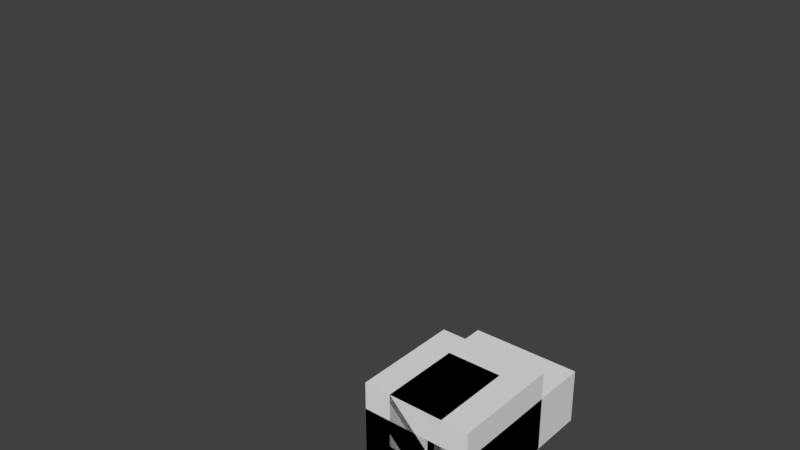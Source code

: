 # Source: steve-anim-harvest2.blend  (saved by Blender 2.79.0; exported with 4.5.12 LTS)
import bpy
from mathutils import Matrix  # noqa: F401  (used for matrix-valued properties, if any)

bpy.ops.wm.read_factory_settings(use_empty=True)
scene = bpy.context.scene
scene.name = 'Scene'

# ---- collections
col_collection_1 = bpy.data.collections.new('Collection 1'); scene.collection.children.link(col_collection_1)
col_collection_4 = bpy.data.collections.new('Collection 4'); scene.collection.children.link(col_collection_4)

# ---- materials (node trees are filled in below, after node groups)
mat_material = bpy.data.materials.new('Material')
mat_material.alpha_threshold = 0.0
mat_material.use_transparent_shadow = False
mat_material.roughness = 0.5
mat_material.line_color = (0.0, 0.0, 0.0, 1.0)

# ---- material node trees

# ---- world
world_world = bpy.data.worlds.new('World'); scene.world = world_world
world_world.color = (0.05088, 0.05088, 0.05088)
world_world.use_sun_shadow = False
world_world.sun_shadow_jitter_overblur = 0.0
world_world.cycles.sampling_method = 'MANUAL'

# ---- meshes
me_cube_004 = bpy.data.meshes.new('Cube.004')
me_cube_004.from_pydata([(2.0, 6.0, -2.0), (2.0, 0.0, -2.0), (-2.0, 3.576e-07, -2.0), (-2.0, 6.0, -2.0), (2.0, 6.0, 2.0), (2.0, -1.192e-06, 2.0), (-2.0, 7.153e-07, 2.0), (-2.0, 6.0, 2.0)], [], [(0, 1, 2, 3), (4, 7, 6, 5), (0, 4, 5, 1), (1, 5, 6, 2), (2, 6, 7, 3), (4, 0, 3, 7)])
me_cube_004.materials.append(mat_material)
me_cube_004.use_remesh_preserve_volume = False
me_cube_004.use_remesh_preserve_attributes = False
me_cube_004.use_mirror_vertex_groups = False
me_cube_004.update()
me_cube_008 = bpy.data.meshes.new('Cube.008')
me_cube_008.from_pydata([(2.0, 6.0, 0.0), (2.0, 0.0, 0.0), (-2.0, 3.576e-07, 0.0), (-2.0, 6.0, 0.0), (2.0, 6.0, 4.0), (2.0, -1.192e-06, 4.0), (-2.0, 7.153e-07, 4.0), (-2.0, 6.0, 4.0)], [], [(0, 1, 2, 3), (4, 7, 6, 5), (0, 4, 5, 1), (1, 5, 6, 2), (2, 6, 7, 3), (4, 0, 3, 7)])
me_cube_008.materials.append(mat_material)
me_cube_008.use_remesh_preserve_volume = False
me_cube_008.use_remesh_preserve_attributes = False
me_cube_008.use_mirror_vertex_groups = False
me_cube_008.update()
me_cube_010 = bpy.data.meshes.new('Cube.010')
me_cube_010.from_pydata([(2.0, 6.0, -2.0), (2.0, 0.0, -2.0), (-2.0, 3.576e-07, -2.0), (-2.0, 6.0, -2.0), (2.0, 6.0, 2.0), (2.0, -1.192e-06, 2.0), (-2.0, 7.153e-07, 2.0), (-2.0, 6.0, 2.0)], [], [(0, 1, 2, 3), (4, 7, 6, 5), (0, 4, 5, 1), (1, 5, 6, 2), (2, 6, 7, 3), (4, 0, 3, 7)])
me_cube_010.materials.append(mat_material)
me_cube_010.use_remesh_preserve_volume = False
me_cube_010.use_remesh_preserve_attributes = False
me_cube_010.use_mirror_vertex_groups = False
me_cube_010.update()
me_cube_009 = bpy.data.meshes.new('Cube.009')
me_cube_009.from_pydata([(2.0, 6.0, 0.0), (2.0, 0.0, 0.0), (-2.0, 3.576e-07, 0.0), (-2.0, 6.0, 0.0), (2.0, 6.0, 4.0), (2.0, -1.192e-06, 4.0), (-2.0, 7.153e-07, 4.0), (-2.0, 6.0, 4.0)], [], [(0, 1, 2, 3), (4, 7, 6, 5), (0, 4, 5, 1), (1, 5, 6, 2), (2, 6, 7, 3), (4, 0, 3, 7)])
me_cube_009.materials.append(mat_material)
me_cube_009.use_remesh_preserve_volume = False
me_cube_009.use_remesh_preserve_attributes = False
me_cube_009.use_mirror_vertex_groups = False
me_cube_009.update()
me_cube_001 = bpy.data.meshes.new('Cube.001')
me_cube_001.from_pydata([(4.0, 12.0, -2.0), (4.0, 0.0, -2.0), (-4.0, 3.576e-07, -2.0), (-4.0, 12.0, -2.0), (4.0, 12.0, 2.0), (4.0, -1.192e-06, 2.0), (-4.0, 7.153e-07, 2.0), (-4.0, 12.0, 2.0)], [], [(0, 1, 2, 3), (4, 7, 6, 5), (0, 4, 5, 1), (1, 5, 6, 2), (2, 6, 7, 3), (4, 0, 3, 7)])
me_cube_001.materials.append(mat_material)
me_cube_001.use_remesh_preserve_volume = False
me_cube_001.use_remesh_preserve_attributes = False
me_cube_001.use_mirror_vertex_groups = False
me_cube_001.update()
me_cube = bpy.data.meshes.new('Cube')
me_cube.from_pydata([(4.0, 8.0, -4.0), (4.0, 0.0, -4.0), (-4.0, 7.153e-07, -4.0), (-4.0, 8.0, -4.0), (4.0, 8.0, 4.0), (4.0, -2.384e-06, 4.0), (-4.0, 1.431e-06, 4.0), (-4.0, 8.0, 4.0)], [], [(0, 1, 2, 3), (4, 7, 6, 5), (0, 4, 5, 1), (1, 5, 6, 2), (2, 6, 7, 3), (4, 0, 3, 7)])
me_cube.materials.append(mat_material)
me_cube.use_remesh_preserve_volume = False
me_cube.use_remesh_preserve_attributes = False
me_cube.use_mirror_vertex_groups = False
me_cube.update()
me_cube_003 = bpy.data.meshes.new('Cube.003')
me_cube_003.from_pydata([(3.0, 6.0, -2.0), (3.0, 0.0, -2.0), (-1.0, 3.576e-07, -2.0), (-1.0, 6.0, -2.0), (3.0, 6.0, 2.0), (3.0, -1.192e-06, 2.0), (-1.0, 7.153e-07, 2.0), (-1.0, 6.0, 2.0)], [], [(0, 1, 2, 3), (4, 7, 6, 5), (0, 4, 5, 1), (1, 5, 6, 2), (2, 6, 7, 3), (4, 0, 3, 7)])
me_cube_003.materials.append(mat_material)
me_cube_003.use_remesh_preserve_volume = False
me_cube_003.use_remesh_preserve_attributes = False
me_cube_003.use_mirror_vertex_groups = False
me_cube_003.update()
me_cube_007 = bpy.data.meshes.new('Cube.007')
me_cube_007.from_pydata([(3.0, 6.0, -4.0), (3.0, 0.0, -4.0), (-1.0, 4.768e-07, -4.0), (-1.0, 6.0, -4.0), (3.0, 6.0, -5.364e-07), (3.0, -9.537e-07, -5.364e-07), (-1.0, 7.153e-07, -5.364e-07), (-1.0, 6.0, -5.364e-07)], [], [(0, 1, 2, 3), (4, 7, 6, 5), (0, 4, 5, 1), (1, 5, 6, 2), (2, 6, 7, 3), (4, 0, 3, 7)])
me_cube_007.materials.append(mat_material)
me_cube_007.use_remesh_preserve_volume = False
me_cube_007.use_remesh_preserve_attributes = False
me_cube_007.use_mirror_vertex_groups = False
me_cube_007.update()
me_cube_002 = bpy.data.meshes.new('Cube.002')
me_cube_002.from_pydata([(1.0, 6.0, -2.0), (1.0, 0.0, -2.0), (-3.0, 3.576e-07, -2.0), (-3.0, 6.0, -2.0), (1.0, 6.0, 2.0), (1.0, -1.192e-06, 2.0), (-3.0, 7.153e-07, 2.0), (-3.0, 6.0, 2.0)], [], [(0, 1, 2, 3), (4, 7, 6, 5), (0, 4, 5, 1), (1, 5, 6, 2), (2, 6, 7, 3), (4, 0, 3, 7)])
me_cube_002.materials.append(mat_material)
me_cube_002.use_remesh_preserve_volume = False
me_cube_002.use_remesh_preserve_attributes = False
me_cube_002.use_mirror_vertex_groups = False
me_cube_002.update()
me_cube_006 = bpy.data.meshes.new('Cube.006')
me_cube_006.from_pydata([(1.0, 6.0, -4.0), (1.0, 0.0, -4.0), (-3.0, 4.768e-07, -4.0), (-3.0, 6.0, -4.0), (1.0, 6.0, -5.364e-07), (1.0, -9.537e-07, -5.364e-07), (-3.0, 7.153e-07, -5.364e-07), (-3.0, 6.0, -5.364e-07)], [], [(0, 1, 2, 3), (4, 7, 6, 5), (0, 4, 5, 1), (1, 5, 6, 2), (2, 6, 7, 3), (4, 0, 3, 7)])
me_cube_006.materials.append(mat_material)
me_cube_006.use_remesh_preserve_volume = False
me_cube_006.use_remesh_preserve_attributes = False
me_cube_006.use_mirror_vertex_groups = False
me_cube_006.update()
arm_armature = bpy.data.armatures.new('Armature')  # bones are not reproduced

# ---- objects
ob_armature = bpy.data.objects.new('Armature', arm_armature)
ob_rightleg = bpy.data.objects.new('rightLeg', me_cube_004)
ob_rightforeleg = bpy.data.objects.new('rightForeLeg', me_cube_008)
ob_leftleg = bpy.data.objects.new('leftLeg', me_cube_010)
ob_leftforeleg = bpy.data.objects.new('leftForeLeg', me_cube_009)
ob_body = bpy.data.objects.new('body', me_cube_001)
ob_headmodel = bpy.data.objects.new('headModel', me_cube)
ob_leftarm = bpy.data.objects.new('leftArm', me_cube_003)
ob_leftforearm = bpy.data.objects.new('leftForeArm', me_cube_007)
ob_rightarm = bpy.data.objects.new('rightArm', me_cube_002)
ob_rightforearm = bpy.data.objects.new('rightForeArm', me_cube_006)
ob_rightleg_iktargetpole = bpy.data.objects.new('rightLeg_IKTargetPole', None)
ob_leftleg_iktargetpole = bpy.data.objects.new('leftLeg_IKTargetPole', None)
ob_rightleg_iktarget = bpy.data.objects.new('rightLeg_IKTarget', None)
ob_leftleg_iktarget = bpy.data.objects.new('leftLeg_IKTarget', None)

# ---- transforms, parenting, visibility, modifiers, constraints
ob_armature.location = (0.0, 0.0, 0.0)
ob_armature.show_in_front = True
ob_armature.lineart.crease_threshold = 0.0
ob_rightleg.location = (-1.9, 0.0, 12.0)
ob_rightleg.lock_rotations_4d = False
ob_rightleg.empty_display_type = 'ARROWS'
ob_rightleg.lineart.crease_threshold = 0.0
_c = ob_rightleg.constraints.new('COPY_TRANSFORMS'); _c.name = 'Copy Transforms'
_c.target = ob_armature
_c.subtarget = 'rightLeg'
ob_rightforeleg.parent = ob_rightleg
ob_rightforeleg.matrix_parent_inverse = Matrix(((1.0, 0.0, 0.0, 1.9), (0.0, 1.0, 0.0, -0.0), (0.0, 0.0, 1.0, -12.0), (0.0, 0.0, 0.0, 1.0)))
ob_rightforeleg.location = (-1.9, -2.0, 6.0)
ob_rightforeleg.lock_rotations_4d = False
ob_rightforeleg.empty_display_type = 'ARROWS'
ob_rightforeleg.lineart.crease_threshold = 0.0
_c = ob_rightforeleg.constraints.new('COPY_TRANSFORMS'); _c.name = 'Copy Transforms'
_c.target = ob_armature
_c.subtarget = 'rightForeLeg'
ob_leftleg.location = (1.9, 0.0, 12.0)
ob_leftleg.lock_rotations_4d = False
ob_leftleg.empty_display_type = 'ARROWS'
ob_leftleg.lineart.crease_threshold = 0.0
_c = ob_leftleg.constraints.new('COPY_TRANSFORMS'); _c.name = 'Copy Transforms'
_c.target = ob_armature
_c.subtarget = 'leftLeg'
ob_leftforeleg.parent = ob_leftleg
ob_leftforeleg.matrix_parent_inverse = Matrix(((1.0, 0.0, 0.0, -1.9), (0.0, 1.0, 0.0, -0.0), (0.0, 0.0, 1.0, -12.0), (0.0, 0.0, 0.0, 1.0)))
ob_leftforeleg.location = (1.9, -2.0, 6.0)
ob_leftforeleg.lock_rotations_4d = False
ob_leftforeleg.empty_display_type = 'ARROWS'
ob_leftforeleg.lineart.crease_threshold = 0.0
_c = ob_leftforeleg.constraints.new('COPY_TRANSFORMS'); _c.name = 'Copy Transforms'
_c.target = ob_armature
_c.subtarget = 'leftForeLeg'
ob_body.location = (0.0, 0.0, 12.0)
ob_body.lock_rotations_4d = False
ob_body.empty_display_type = 'ARROWS'
ob_body.lineart.crease_threshold = 0.0
_c = ob_body.constraints.new('COPY_TRANSFORMS'); _c.name = 'Copy Transforms'
_c.target = ob_armature
_c.subtarget = 'body'
ob_headmodel.parent = ob_body
ob_headmodel.matrix_parent_inverse = Matrix(((1.0, 0.0, 0.0, -0.0), (0.0, 1.0, 0.0, -0.0), (0.0, 0.0, 1.0, -12.0), (0.0, 0.0, 0.0, 1.0)))
ob_headmodel.location = (0.0, 0.0, 24.0)
ob_headmodel.rotation_mode = 'QUATERNION'
ob_headmodel.rotation_quaternion = (1.0, 0.0, 2.274e-10, 5.672e-11)
ob_headmodel.lock_rotations_4d = False
ob_headmodel.empty_display_type = 'ARROWS'
ob_headmodel.lineart.crease_threshold = 0.0
_c = ob_headmodel.constraints.new('COPY_TRANSFORMS'); _c.name = 'Copy Transforms'
_c.target = ob_armature
_c.subtarget = 'head'
ob_leftarm.parent = ob_body
ob_leftarm.matrix_parent_inverse = Matrix(((1.0, 0.0, 0.0, -0.0), (0.0, 1.0, 0.0, -0.0), (0.0, 0.0, 1.0, -12.0), (0.0, 0.0, 0.0, 1.0)))
ob_leftarm.location = (5.0, 0.0, 22.0)
ob_leftarm.lock_rotations_4d = False
ob_leftarm.empty_display_type = 'ARROWS'
ob_leftarm.lineart.crease_threshold = 0.0
_c = ob_leftarm.constraints.new('COPY_TRANSFORMS'); _c.name = 'Copy Transforms'
_c.target = ob_armature
_c.subtarget = 'leftArm'
ob_leftforearm.parent = ob_leftarm
ob_leftforearm.matrix_parent_inverse = Matrix(((1.0, 0.0, 0.0, -5.0), (0.0, 1.0, 0.0, -0.0), (0.0, 0.0, 1.0, -22.0), (0.0, 0.0, 0.0, 1.0)))
ob_leftforearm.location = (6.0, 2.0, 18.0)
ob_leftforearm.lock_rotations_4d = False
ob_leftforearm.empty_display_type = 'ARROWS'
ob_leftforearm.lineart.crease_threshold = 0.0
_c = ob_leftforearm.constraints.new('COPY_TRANSFORMS'); _c.name = 'Copy Transforms'
_c.target = ob_armature
_c.subtarget = 'leftForeArm'
ob_rightarm.parent = ob_body
ob_rightarm.matrix_parent_inverse = Matrix(((1.0, 0.0, 0.0, -0.0), (0.0, 1.0, 0.0, -0.0), (0.0, 0.0, 1.0, -12.0), (0.0, 0.0, 0.0, 1.0)))
ob_rightarm.location = (-5.0, 0.0, 22.0)
ob_rightarm.lock_rotations_4d = False
ob_rightarm.empty_display_type = 'ARROWS'
ob_rightarm.lineart.crease_threshold = 0.0
_c = ob_rightarm.constraints.new('COPY_TRANSFORMS'); _c.name = 'Copy Transforms'
_c.target = ob_armature
_c.subtarget = 'rightArm'
ob_rightforearm.parent = ob_rightarm
ob_rightforearm.matrix_parent_inverse = Matrix(((1.0, 0.0, 0.0, 5.0), (0.0, 1.0, 0.0, -0.0), (0.0, 0.0, 1.0, -22.0), (0.0, 0.0, 0.0, 1.0)))
ob_rightforearm.location = (-6.0, 2.0, 18.0)
ob_rightforearm.lock_rotations_4d = False
ob_rightforearm.empty_display_type = 'ARROWS'
ob_rightforearm.lineart.crease_threshold = 0.0
_c = ob_rightforearm.constraints.new('COPY_TRANSFORMS'); _c.name = 'Copy Transforms'
_c.target = ob_armature
_c.subtarget = 'rightForeArm'
ob_rightleg_iktargetpole.location = (-4.277, -10.0, 5.15)
ob_rightleg_iktargetpole.empty_image_offset = (0.0, 0.0)
ob_rightleg_iktargetpole.lineart.crease_threshold = 0.0
ob_leftleg_iktargetpole.location = (3.453, -10.0, 5.15)
ob_leftleg_iktargetpole.empty_image_offset = (0.0, 0.0)
ob_leftleg_iktargetpole.lineart.crease_threshold = 0.0
ob_rightleg_iktarget.location = (-2.769, 0.4094, 0.0)
ob_rightleg_iktarget.empty_image_offset = (0.0, 0.0)
ob_rightleg_iktarget.lineart.crease_threshold = 0.0
ob_leftleg_iktarget.location = (3.1, -3.787, 0.0)
ob_leftleg_iktarget.empty_image_offset = (0.0, 0.0)
ob_leftleg_iktarget.lineart.crease_threshold = 0.0

# ---- collection membership
col_collection_1.objects.link(ob_armature)
col_collection_1.objects.link(ob_rightleg)
col_collection_1.objects.link(ob_rightforeleg)
col_collection_1.objects.link(ob_leftleg)
col_collection_1.objects.link(ob_leftforeleg)
col_collection_1.objects.link(ob_body)
col_collection_1.objects.link(ob_headmodel)
col_collection_1.objects.link(ob_leftarm)
col_collection_1.objects.link(ob_leftforearm)
col_collection_1.objects.link(ob_rightarm)
col_collection_1.objects.link(ob_rightforearm)
col_collection_4.objects.link(ob_rightleg_iktargetpole)
col_collection_4.objects.link(ob_leftleg_iktargetpole)
col_collection_4.objects.link(ob_rightleg_iktarget)
col_collection_4.objects.link(ob_leftleg_iktarget)

# ---- scene / render settings (as saved in the file)
scene.frame_start = 0; scene.frame_end = 16; scene.frame_set(0)
scene.render.engine = 'BLENDER_EEVEE_NEXT'
scene.render.resolution_percentage = 50
scene.render.fps = 19
scene.render.fps_base = 1.001
scene.render.dither_intensity = 0.0
scene.render.use_file_extension = False
scene.cycles.use_denoising = False
scene.cycles.samples = 128
scene.cycles.sampling_pattern = 'TABULATED_SOBOL'
scene.cycles.use_adaptive_sampling = False
scene.cycles.use_light_tree = False
scene.cycles.blur_glossy = 0.0
scene.cycles.sample_clamp_indirect = 0.0
scene.view_settings.view_transform = 'Standard'
bpy.context.view_layer.update()

# ---- added for rendering (the .blend has no active camera and no usable light): camera, sun
cam_auto = bpy.data.cameras.new('AutoCamera')
cam_auto.lens = 50.0
cam_auto.sensor_width = 36.0
cam_auto.clip_end = 1000.0
ob_auto_camera = bpy.data.objects.new('AutoCamera', cam_auto)
scene.collection.objects.link(ob_auto_camera)
ob_auto_camera.location = (34.3475, -42.629, 44.4027)
ob_auto_camera.rotation_euler = (1.09748, -7.21219e-08, 0.694738)
scene.camera = ob_auto_camera
light_auto_sun = bpy.data.lights.new('AutoSun', 'SUN')
light_auto_sun.energy = 3.0
light_auto_sun.angle = 0.0523599
ob_auto_sun = bpy.data.objects.new('AutoSun', light_auto_sun)
scene.collection.objects.link(ob_auto_sun)
ob_auto_sun.rotation_euler = (0.872665, 0.174533, 0.523599)
bpy.context.view_layer.update()
